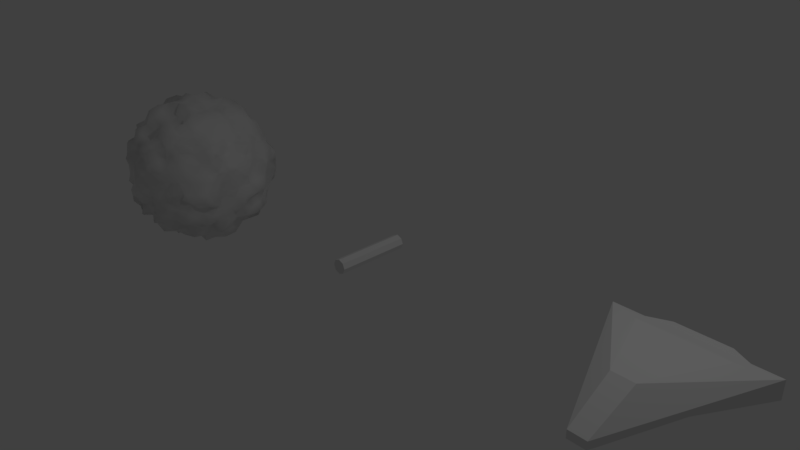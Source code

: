 # Source: astroids_set.blend  (saved by Blender 2.78.0; exported with 4.5.12 LTS)
import bpy
from mathutils import Matrix  # noqa: F401  (used for matrix-valued properties, if any)

bpy.ops.wm.read_factory_settings(use_empty=True)
scene = bpy.context.scene
scene.name = 'Scene'

# ---- collections
col_collection_1 = bpy.data.collections.new('Collection 1'); scene.collection.children.link(col_collection_1)

# ---- world
world_world = bpy.data.worlds.new('World'); scene.world = world_world
world_world.color = (0.05088, 0.05088, 0.05088)
world_world.use_sun_shadow = False
world_world.sun_shadow_jitter_overblur = 0.0
world_world.cycles.sampling_method = 'MANUAL'

# ---- cameras
cam_camera = bpy.data.cameras.new('Camera')
cam_camera.clip_end = 100.0
cam_camera.lens = 35.0
cam_camera.sensor_width = 32.0
cam_camera.sensor_height = 18.0
cam_camera.ortho_scale = 7.314
cam_camera.dof.focus_distance = 0.0
cam_camera.dof.aperture_fstop = 128.0

# ---- lights
light_lamp = bpy.data.lights.new('Lamp', 'POINT')
light_lamp.transmission_factor = 0.0
light_lamp.cutoff_distance = 30.0
light_lamp.energy = 100.0
light_lamp.shadow_buffer_clip_start = 1.001
light_lamp.shadow_soft_size = 0.1
light_lamp.shadow_maximum_resolution = 0.006
light_lamp.use_absolute_resolution = True

# ---- meshes
me_beam = bpy.data.meshes.new('Beam')
me_beam.from_pydata([(0.0, 0.1, -0.5), (0.0, 0.1, 0.5), (0.07071, 0.07071, -0.5), (0.07071, 0.07071, 0.5), (0.1, -4.371e-09, -0.5), (0.1, -4.371e-09, 0.5), (0.07071, -0.07071, -0.5), (0.07071, -0.07071, 0.5), (-8.742e-09, -0.1, -0.5), (-8.742e-09, -0.1, 0.5), (-0.07071, -0.07071, -0.5), (-0.07071, -0.07071, 0.5), (-0.1, 1.192e-09, -0.5), (-0.1, 1.192e-09, 0.5), (-0.07071, 0.07071, -0.5), (-0.07071, 0.07071, 0.5)], [], [(1, 2, 0), (3, 4, 2), (5, 6, 4), (7, 8, 6), (9, 10, 8), (11, 12, 10), (13, 9, 1), (13, 14, 12), (15, 0, 14), (6, 10, 14), (1, 3, 2), (3, 5, 4), (5, 7, 6), (7, 9, 8), (9, 11, 10), (11, 13, 12), (5, 3, 1), (1, 15, 13), (13, 11, 9), (9, 7, 5), (5, 1, 9), (13, 15, 14), (15, 1, 0), (14, 0, 6), (2, 4, 6), (6, 8, 10), (10, 12, 14), (0, 2, 6)])
me_beam.use_remesh_preserve_volume = False
me_beam.use_remesh_preserve_attributes = False
me_beam.use_mirror_vertex_groups = False
me_beam.update()
me_ship = bpy.data.meshes.new('Ship')
me_ship.from_pydata([(-0.1172, -1.0, -0.05261), (-0.1172, -1.0, 0.05261), (-1.0, 1.0, -0.05024), (-1.0, 1.0, 0.2), (0.1172, -1.0, -0.05261), (0.1172, -1.0, 0.05261), (1.0, 1.0, -0.05024), (1.0, 1.0, 0.2), (-0.7045, 1.0, 0.008855), (-0.7045, 1.0, 0.1713), (0.7045, 1.0, 0.008855), (0.7045, 1.0, 0.1713), (-0.3509, 1.212, 0.03896), (-0.3509, 1.212, 0.1412), (0.3509, 1.212, 0.03896), (0.3509, 1.212, 0.1412), (-0.1467, -0.3249, 0.3679), (0.1467, -0.3249, 0.3679), (-0.5648, 0.771, 0.2827), (0.5648, 0.771, 0.2827), (-0.07227, -0.6165, -0.05216), (-0.6165, 0.6165, -0.0507), (0.07227, -0.6165, -0.05216), (0.6165, 0.6165, -0.0507), (-0.5586, 0.0, 0.0411), (-0.5586, 0.0, 0.1263), (0.5586, 0.0, 0.0411), (0.5586, 0.0, 0.1263), (-0.3444, 0.0, 0.0411), (0.3444, 0.0, 0.0411), (-0.05856, -0.4995, -0.08004), (-0.4995, 0.4995, -0.07885), (0.05856, -0.4995, -0.08004), (0.4995, 0.4995, -0.07885), (-0.279, 3.93e-05, -0.004478), (0.279, 3.93e-05, -0.004478)], [], [(24, 25, 3, 2), (3, 7, 11, 9), (26, 27, 5, 4), (4, 5, 1, 0), (26, 4, 22, 29), (9, 11, 15, 13), (2, 3, 9, 8), (7, 6, 10, 11), (6, 2, 8, 10), (12, 13, 15, 14), (8, 9, 13, 12), (11, 10, 14, 15), (10, 8, 12, 14), (17, 7, 19), (5, 27, 7, 17), (3, 25, 1, 16), (1, 5, 17, 16), (19, 18, 16, 17), (3, 16, 18), (7, 3, 18, 19), (23, 29, 35, 33), (4, 0, 20, 22), (2, 6, 23, 21), (24, 2, 21, 28), (0, 24, 28, 20), (29, 22, 32, 35), (6, 26, 29, 23), (6, 7, 27, 26), (0, 1, 25, 24), (34, 35, 32, 30), (31, 33, 35, 34), (20, 28, 34, 30), (22, 20, 30, 32), (28, 21, 31, 34), (21, 23, 33, 31)])
me_ship.use_remesh_preserve_volume = False
me_ship.use_remesh_preserve_attributes = False
me_ship.use_mirror_vertex_groups = False
me_ship.update()
me_astroid = bpy.data.meshes.new('Astroid')
me_astroid.from_pydata([(-0.001397, -0.001792, -1.174), (0.7677, -0.5571, -0.4724), (-0.2851, -0.8767, -0.4615), (-1.053, -0.001792, -0.5247), (-0.2921, 0.9016, -0.4724), (0.8492, 0.6162, -0.5247), (0.2853, -0.8767, 0.4614), (-0.8047, -0.5848, 0.4956), (-0.78, 0.5625, 0.4803), (0.3045, 0.9419, 0.4956), (0.8944, 0.0, 0.4472), (0.0008116, 4.974e-05, 1.061), (-0.3046, -0.935, -0.6463), (-0.2401, -0.7383, -0.6785), (-0.2247, -0.6868, -0.844), (-0.1714, -0.5298, -0.9), (-0.1204, -0.3706, -0.921), (-0.09263, -0.2826, -1.137), (-0.04297, -0.1275, -1.102), (0.1016, -0.07802, -1.068), (0.2233, -0.1654, -1.074), (0.3692, -0.271, -1.082), (0.4661, -0.3368, -0.9287), (0.5807, -0.4251, -0.844), (0.6675, -0.4831, -0.7175), (0.7469, -0.5459, -0.6113), (0.7061, -0.6717, -0.5296), (0.5879, -0.7578, -0.5577), (0.418, -0.7752, -0.5362), (0.2794, -0.8573, -0.5556), (0.1333, -0.9971, -0.6097), (-0.0306, -0.9158, -0.5308), (-0.1912, -1.017, -0.5597), (0.9058, 0.4926, -0.5597), (0.954, 0.3453, -0.5894), (0.9304, 0.1677, -0.5768), (0.9023, 4.972e-05, -0.5556), (0.9203, -0.1658, -0.5666), (0.8621, -0.3128, -0.5308), (0.9058, -0.4961, -0.5597), (0.1049, 0.07607, -1.102), (0.2032, 0.1476, -0.9679), (0.3457, 0.2516, -1.006), (0.4697, 0.3411, -0.9441), (0.5423, 0.395, -0.7847), (0.7151, 0.5188, -0.7719), (0.7679, 0.5562, -0.6263), (-0.9826, -0.001792, -0.6463), (-0.7977, 4.974e-05, -0.6953), (-0.67, 0.001089, -0.7846), (-0.5564, 4.974e-05, -0.9), (-0.4122, 4.974e-05, -0.9745), (-0.2721, -0.002681, -1.041), (-0.1303, -0.002681, -1.068), (-0.4312, -0.9072, -0.5424), (-0.484, -0.7166, -0.5023), (-0.6569, -0.6868, -0.5768), (-0.71, -0.5148, -0.5425), (-0.8151, -0.3927, -0.5491), (-0.8574, -0.2454, -0.5183), (-0.8716, -0.1134, -0.477), (-0.2794, 0.8507, -0.5924), (-0.2537, 0.7847, -0.7175), (-0.2247, 0.6834, -0.844), (-0.1714, 0.5299, -0.9), (-0.1386, 0.4194, -1.048), (-0.08818, 0.2633, -1.074), (-0.03791, 0.1181, -1.025), (-0.939, 0.1192, -0.5132), (-0.9783, 0.279, -0.5894), (-0.8785, 0.4194, -0.5909), (-0.7855, 0.5668, -0.5979), (-0.6954, 0.7243, -0.6097), (-0.5703, 0.8406, -0.5894), (-0.4115, 0.8693, -0.5201), (-0.1854, 0.9815, -0.5424), (-0.034, 0.9263, -0.5404), (0.125, 0.9375, -0.5768), (0.2804, 0.867, -0.5656), (0.4599, 0.8543, -0.5909), (0.549, 0.7045, -0.5183), (0.7259, 0.6854, -0.5424), (0.9877, -0.07423, 0.3807), (1.088, -0.171, 0.2872), (0.9647, -0.229, 0.1299), (0.9511, -0.309, -8.759e-09), (1.074, -0.4505, -0.1516), (0.8882, -0.4559, -0.2592), (0.82, -0.5052, -0.3692), (0.852, 0.5247, -0.385), (0.9526, 0.4895, -0.2791), (1.074, 0.447, -0.1516), (1.02, 0.3295, -0.0004631), (0.9647, 0.229, 0.1299), (1.123, 0.1717, 0.2963), (0.9877, 0.07433, 0.3807), (0.2431, -1.008, 0.3963), (0.1647, -1.03, 0.2695), (0.08294, -1.019, 0.134), (-0.001458, -1.142, 0.001043), (-0.09114, -1.098, -0.1446), (-0.1743, -1.061, -0.2791), (-0.228, -0.9351, -0.3692), (0.7797, -0.6594, -0.3897), (0.7601, -0.7578, -0.2791), (0.6458, -0.7523, -0.1299), (0.6896, -0.9528, 0.001048), (0.5159, -0.8467, 0.1299), (0.4777, -0.9439, 0.2762), (0.3658, -0.8904, 0.3691), (-0.8834, -0.5459, 0.3963), (-0.982, -0.5073, 0.2872), (-1.017, -0.4251, 0.1436), (-1.039, -0.3368, 0.001554), (-0.9953, -0.2352, -0.1341), (-1.063, -0.1654, -0.2791), (-0.9861, -0.07423, -0.3776), (-0.418, -1.017, -0.4195), (-0.4498, -0.8906, -0.2592), (-0.5892, -0.9674, -0.1469), (-0.6064, -0.8337, -2.87e-05), (-0.6836, -0.7973, 0.1392), (-0.7274, -0.7224, 0.2677), (-0.7539, -0.6401, 0.3807), (-0.7347, 0.6244, 0.3691), (-0.7843, 0.7738, 0.2872), (-0.7606, 0.8826, 0.1537), (-0.6064, 0.8359, -2.871e-05), (-0.6079, 0.9935, -0.1516), (-0.4708, 0.9263, -0.2704), (-0.3656, 0.8926, -0.3692), (-0.9312, 0.07009, -0.3577), (-0.9566, 0.1476, -0.2511), (-1.022, 0.2428, -0.1361), (-1.085, 0.3492, 0.001043), (-0.969, 0.4046, 0.1392), (-0.9403, 0.4854, 0.2762), (-0.8563, 0.5247, 0.3841), (0.4023, 0.9815, 0.4086), (0.4666, 0.9263, 0.2695), (0.6051, 0.9935, 0.1537), (0.5878, 0.809, -8.759e-09), (0.7343, 0.8543, -0.1469), (0.7601, 0.7545, -0.2791), (0.7634, 0.6466, -0.385), (-0.2613, 1.065, -0.4195), (-0.1839, 1.121, -0.2942), (-0.09291, 1.123, -0.1469), (0.000108, 1.033, -2.87e-05), (0.08694, 1.095, 0.1436), (0.1603, 0.9869, 0.2591), (0.2282, 0.9373, 0.3691), (0.8716, -0.1134, 0.477), (0.8912, -0.2594, 0.5395), (0.9036, -0.4374, 0.6118), (0.7535, -0.5456, 0.5765), (0.6926, -0.7279, 0.6118), (0.5181, -0.773, 0.5395), (0.3772, -0.7939, 0.477), (0.1884, -1.017, 0.5618), (0.03344, -1.018, 0.5915), (-0.132, -0.9674, 0.593), (-0.3009, -0.9245, 0.6), (-0.4375, -0.8114, 0.5581), (-0.5319, -0.6817, 0.5023), (-0.6885, -0.652, 0.5123), (-0.8582, -0.4681, 0.5286), (-0.8605, -0.3128, 0.5339), (-0.8673, -0.1565, 0.5361), (-0.9706, -0.002792, 0.6), (-0.8673, 0.1586, 0.5361), (-0.8758, 0.3147, 0.5395), (-0.8318, 0.4494, 0.5123), (-0.6587, 0.6244, 0.4922), (-0.5808, 0.7466, 0.5508), (-0.4513, 0.8328, 0.5758), (-0.2629, 0.809, 0.5257), (-0.1292, 0.9375, 0.5758), (0.03222, 0.9159, 0.5339), (0.1825, 0.9815, 0.5444), (0.4134, 0.8693, 0.5232), (0.5137, 0.7595, 0.5339), (0.6527, 0.6834, 0.5758), (0.7376, 0.5348, 0.5647), (0.9036, 0.4339, 0.6118), (0.9755, 0.279, 0.5915), (0.8994, 0.1181, 0.4921), (0.03747, -0.1246, 1.067), (0.08695, -0.2749, 1.104), (0.1244, -0.3813, 0.9503), (0.1725, -0.5402, 0.914), (0.2345, -0.7279, 0.8949), (0.2476, -0.7594, 0.6984), (0.3018, -0.935, 0.6484), (0.8347, 0.0, 0.5507), (0.7775, 0.001089, 0.6784), (0.696, -0.002681, 0.8169), (0.5759, 0.00114, 0.9318), (0.4425, -0.002792, 1.05), (0.2593, 0.001089, 0.9988), (0.1313, 0.00114, 1.087), (-0.1058, -0.07802, 1.067), (-0.2275, -0.1654, 1.073), (-0.3252, -0.2352, 0.9503), (-0.4642, -0.3368, 0.9318), (-0.6, -0.4377, 0.8673), (-0.6656, -0.4831, 0.7206), (-0.6967, -0.5052, 0.5682), (-0.1114, 0.07706, 1.132), (-0.2212, 0.1626, 1.06), (-0.3153, 0.229, 0.921), (-0.4739, 0.3411, 0.943), (-0.567, 0.4077, 0.8169), (-0.6289, 0.4581, 0.6784), (-0.7281, 0.5247, 0.5915), (0.03986, 0.1202, 1.054), (0.08581, 0.2623, 1.06), (0.1402, 0.4339, 1.084), (0.1896, 0.586, 1.001), (0.2007, 0.6177, 0.7604), (0.2403, 0.7405, 0.6784), (0.284, 0.8789, 0.6103), (0.1716, 0.1257, 1.01), (0.3072, 0.1265, 0.9432), (0.2366, 0.279, 1.046), (0.4986, 0.1422, 0.9788), (0.4107, 0.2967, 1.02), (0.2804, 0.4157, 0.9486), (0.6682, 0.145, 0.9108), (0.523, 0.276, 0.846), (0.4385, 0.4269, 0.8809), (0.3572, 0.6082, 0.9398), (0.7493, 0.1341, 0.7397), (0.6382, 0.2629, 0.7236), (0.6024, 0.4381, 0.8035), (0.508, 0.5961, 0.8254), (0.3734, 0.7, 0.7721), (0.801, 0.1208, 0.5863), (0.7929, 0.2682, 0.6526), (0.7203, 0.4157, 0.6767), (0.619, 0.5551, 0.6767), (0.521, 0.7, 0.6809), (0.4114, 0.8226, 0.669), (-0.07602, 0.2279, 1.152), (-0.02945, 0.3534, 1.013), (-0.2061, 0.3308, 1.11), (0.01575, 0.5189, 0.9788), (-0.1554, 0.4701, 0.9916), (-0.315, 0.406, 0.967), (0.06254, 0.635, 0.8478), (-0.09975, 0.5833, 0.846), (-0.2901, 0.5821, 0.9351), (-0.4313, 0.4815, 0.858), (0.1137, 0.8338, 0.8199), (-0.06066, 0.7617, 0.8021), (-0.2167, 0.6683, 0.7567), (-0.4267, 0.6892, 0.8517), (-0.5364, 0.5536, 0.7483), (0.1327, 0.7991, 0.5863), (-0.01252, 0.896, 0.7009), (-0.1714, 0.8049, 0.6691), (-0.3717, 0.8327, 0.7416), (-0.4976, 0.7054, 0.6734), (-0.6301, 0.6228, 0.6427), (-0.2429, -0.001792, 1.152), (-0.3521, 0.08665, 1.033), (-0.333, -0.07959, 0.9732), (-0.467, 0.17, 0.9372), (-0.5271, -0.001792, 1.052), (-0.5203, -0.1903, 1.039), (-0.5518, 0.2405, 0.7986), (-0.6186, 0.09116, 0.8982), (-0.5845, -0.08386, 0.846), (-0.5692, -0.2471, 0.824), (-0.7371, 0.3535, 0.7946), (-0.7462, 0.1785, 0.8021), (-0.7425, 0.00114, 0.8035), (-0.7462, -0.1819, 0.8021), (-0.6835, -0.3314, 0.7397), (-0.7751, 0.3984, 0.6298), (-0.7534, 0.2346, 0.6143), (-0.7725, 0.08018, 0.6299), (-0.797, -0.08164, 0.65), (-0.7773, -0.241, 0.6339), (-0.7418, -0.3839, 0.605), (-0.07252, -0.2184, 1.085), (-0.1998, -0.3251, 1.076), (-0.02541, -0.3312, 0.9432), (-0.341, -0.437, 1.039), (-0.1554, -0.4734, 0.9916), (0.01672, -0.4832, 0.9109), (-0.4708, -0.5313, 0.9398), (-0.2992, -0.6053, 0.9649), (-0.1117, -0.6456, 0.9351), (0.06254, -0.6349, 0.8478), (-0.5534, -0.5757, 0.7721), (-0.3947, -0.6416, 0.7929), (-0.2351, -0.7189, 0.8129), (-0.05279, -0.6882, 0.7236), (0.1046, -0.7532, 0.7397), (-0.6798, -0.6701, 0.6903), (-0.5078, -0.716, 0.6809), (-0.3717, -0.8363, 0.7416), (-0.1823, -0.8441, 0.6982), (-0.00991, -0.813, 0.6339), (0.1451, -0.8881, 0.6499), (0.1769, -0.1279, 1.039), (0.2366, -0.2823, 1.046), (0.3281, -0.1387, 1.013), (0.2629, -0.3892, 0.8829), (0.4239, -0.3108, 1.052), (0.4792, -0.1374, 0.9372), (0.3362, -0.5773, 0.8853), (0.4805, -0.4715, 0.9649), (0.5426, -0.2891, 0.8809), (0.6237, -0.1374, 0.8478), (0.3843, -0.7235, 0.7946), (0.4786, -0.5678, 0.7774), (0.608, -0.4449, 0.8129), (0.7058, -0.2932, 0.8021), (0.7571, -0.1387, 0.7483), (0.3874, -0.7815, 0.6298), (0.5358, -0.7235, 0.7009), (0.5778, -0.5189, 0.6299), (0.7131, -0.4124, 0.6691), (0.85, -0.2911, 0.7009), (0.9111, -0.1404, 0.669), (0.9693, 0.2073, 0.409), (1.009, 0.3105, 0.2925), (0.9069, 0.3511, 0.4245), (0.9189, 0.3703, 0.1364), (0.9803, 0.4818, 0.3159), (0.8075, 0.4854, 0.4222), (0.9882, 0.498, -0.0005066), (0.9631, 0.5821, 0.1606), (0.8593, 0.6242, 0.3102), (0.7535, 0.6563, 0.4491), (0.9253, 0.567, -0.1439), (0.8582, 0.623, 0.001534), (0.821, 0.7082, 0.1547), (0.7872, 0.8072, 0.326), (0.5792, 0.7108, 0.3991), (0.8301, 0.6026, -0.2676), (0.7534, 0.644, -0.133), (0.8265, 0.8327, 0.001048), (0.6361, 0.7595, 0.1364), (0.5716, 0.8152, 0.2745), (0.4651, 0.7991, 0.3809), (0.09985, 0.9749, 0.4052), (0.0157, 0.9638, 0.2661), (-0.05677, 0.9815, 0.4286), (-0.07776, 1.095, 0.1508), (-0.1507, 1.02, 0.2967), (-0.2221, 0.9532, 0.4394), (-0.1658, 1.082, 0.001554), (-0.2266, 0.9639, 0.1401), (-0.3311, 1.011, 0.3102), (-0.3684, 0.8675, 0.4222), (-0.2309, 0.9638, -0.133), (-0.3343, 1.02, -0.0004637), (-0.4519, 1.071, 0.1657), (-0.4881, 0.9314, 0.3038), (-0.5534, 0.853, 0.4422), (-0.3159, 0.9749, -0.2676), (-0.4016, 0.9703, -0.1395), (-0.494, 0.9532, -0.0004635), (-0.5673, 0.8999, 0.1462), (-0.6248, 0.8256, 0.2855), (-0.7036, 0.7824, 0.435), (-0.8958, 0.3955, 0.4052), (-0.9118, 0.3128, 0.2661), (-0.9386, 0.2487, 0.4245), (-1.096, 0.2712, 0.1564), (-1.053, 0.1785, 0.3061), (-0.9089, 0.08018, 0.4092), (-1.097, 0.1762, -0.0005065), (-0.9867, 0.08232, 0.1401), (-1.13, -0.001792, 0.3303), (-0.993, -0.08654, 0.4491), (-1.019, 0.08177, -0.1373), (-1.093, 0.00114, 0.001555), (-1.018, -0.08386, 0.1445), (-1.02, -0.1773, 0.2967), (-0.8864, -0.2346, 0.3991), (-1.024, 4.931e-05, -0.2676), (-1.019, -0.07959, -0.1373), (-1.126, -0.1855, 0.001045), (-0.961, -0.2405, 0.1364), (-0.9962, -0.3409, 0.2925), (-0.846, -0.3731, 0.3809), (-0.7259, -0.812, 0.4488), (-0.6248, -0.831, 0.2855), (-0.5856, -0.9076, 0.4702), (-0.5852, -0.933, 0.1508), (-0.5109, -0.9719, 0.3159), (-0.3684, -0.8653, 0.4222), (-0.4994, -0.9712, 0.001554), (-0.4141, -0.9841, 0.1501), (-0.3501, -1.075, 0.3303), (-0.2046, -0.8892, 0.4092), (-0.4016, -0.9702, -0.1395), (-0.3188, -0.9803, -2.952e-05), (-0.2469, -1.053, 0.1547), (-0.1507, -1.025, 0.2967), (-0.05304, -0.9702, 0.4245), (-0.342, -1.051, -0.2882), (-0.2646, -1.101, -0.1505), (-0.1658, -1.08, 0.001554), (-0.07776, -1.098, 0.1508), (0.01706, -1.135, 0.3138), (0.1031, -1.005, 0.4181), (0.4937, -0.8469, 0.4052), (0.6066, -0.8617, 0.2925), (0.6344, -0.7761, 0.438), (0.6361, -0.7595, 0.1364), (0.719, -0.7425, 0.2967), (0.7376, -0.6467, 0.4394), (0.7549, -0.7658, -0.0004643), (0.7955, -0.6852, 0.15), (0.8327, -0.6092, 0.3007), (0.7824, -0.4694, 0.4092), (0.8335, -0.716, -0.1481), (0.8953, -0.6537, -0.0005087), (0.937, -0.5711, 0.1548), (0.9538, -0.4734, 0.3061), (0.855, -0.3312, 0.3991), (0.8075, -0.5855, -0.2621), (0.9615, -0.5923, -0.1505), (0.9882, -0.5013, -0.0005091), (1.017, -0.4124, 0.1508), (1.009, -0.3082, 0.2925), (1.028, -0.2254, 0.435), (0.3278, 1.007, 0.2792), (0.4449, 1.074, 0.1574), (0.2541, 1.067, 0.1471), (0.5364, 1.043, 0.001048), (0.3283, 1.008, 0.001534), (0.1624, 1.047, 0.001534), (0.6166, 0.9852, -0.1593), (0.423, 1.011, -0.1559), (0.2339, 0.9957, -0.1445), (0.07049, 1.021, -0.1408), (0.6205, 0.8256, -0.2865), (0.5243, 0.9982, -0.3239), (0.2966, 0.913, -0.2801), (0.156, 1.081, -0.3138), (-0.01934, 1.095, -0.3021), (0.6749, 0.7549, -0.415), (0.5321, 0.8256, -0.4295), (0.3915, 0.9193, -0.446), (0.2247, 0.9735, -0.446), (0.05254, 0.9457, -0.4118), (-0.1113, 1.08, -0.4467), (-0.9213, 0.6665, 0.2996), (-0.7534, 0.644, 0.133), (-0.895, 0.5485, 0.1425), (-0.7266, 0.7336, -2.871e-05), (-0.8995, 0.6503, -0.0005066), (-1.019, 0.5104, 0.001043), (-0.6733, 0.8049, -0.143), (-0.8829, 0.7583, -0.1636), (-0.8735, 0.5308, -0.1445), (-0.9189, 0.3703, -0.1364), (-0.5714, 0.8152, -0.2746), (-0.7233, 0.7371, -0.2976), (-0.8223, 0.598, -0.2953), (-0.9125, 0.4508, -0.2914), (-0.9927, 0.3014, -0.2865), (-0.4921, 0.847, -0.4021), (-0.6446, 0.7867, -0.4432), (-0.7285, 0.635, -0.4322), (-0.7824, 0.4694, -0.4092), (-0.9755, 0.3746, -0.4536), (-0.9736, 0.2073, -0.4099), (-0.8433, -0.6138, 0.2725), (-0.9108, -0.559, 0.1425), (-0.8229, -0.7031, 0.147), (-0.9454, -0.4773, 0.001534), (-0.9524, -0.6927, 0.001048), (-0.7043, -0.7099, 4.545e-09), (-0.948, -0.381, -0.1408), (-0.966, -0.5876, -0.1585), (-0.7737, -0.6661, -0.1445), (-0.6733, -0.8048, -0.143), (-1.085, -0.3344, -0.3117), (-0.9125, -0.4507, -0.2914), (-0.9143, -0.6651, -0.3282), (-0.6708, -0.6882, -0.2764), (-0.6047, -0.8617, -0.2894), (-0.9873, -0.2125, -0.415), (-0.934, -0.3611, -0.4349), (-0.9212, -0.5536, -0.48), (-0.8104, -0.7061, -0.48), (-0.6248, -0.7668, -0.4295), (-0.5313, -0.9132, -0.4329), (0.3294, -1.022, 0.2812), (0.2309, -0.9638, 0.133), (0.3919, -0.9436, 0.1372), (0.1525, -0.9883, -4.545e-09), (0.319, -0.9803, -2.87e-05), (0.4722, -0.9164, -2.87e-05), (0.07118, -1.065, -0.1471), (0.2339, -0.9935, -0.1445), (0.4069, -0.9675, -0.1469), (0.581, -0.933, -0.1518), (-0.01952, -1.071, -0.2956), (0.1382, -0.9511, -0.2764), (0.3473, -1.075, -0.3282), (0.49, -0.9291, -0.3007), (0.6147, -0.8165, -0.2804), (-0.09632, -0.9481, -0.3931), (0.05082, -0.9155, -0.3991), (0.2249, -0.988, -0.4544), (0.3793, -0.8898, -0.4322), (0.5275, -0.8165, -0.4214), (0.6815, -0.7662, -0.423), (1.038, -0.002681, 0.2725), (0.988, -0.07819, 0.133), (1.16, 0.09013, 0.1574), (1.123, -0.1855, 0.001043), (1.073, -0.002681, -0.0004631), (1.08, 0.1765, 0.001554), (0.961, -0.2405, -0.1364), (1.059, -0.09117, -0.151), (1.123, 0.09099, -0.1585), (1.128, 0.281, -0.1593), (0.9671, -0.3314, -0.2804), (1.016, -0.1773, -0.2976), (1.127, -0.001792, -0.3282), (1.005, 0.1722, -0.2914), (0.9118, 0.3128, -0.2661), (0.9363, -0.4156, -0.423), (0.9703, -0.2554, -0.4349), (0.9749, -0.08887, -0.4404), (0.9089, 0.08018, -0.4092), (0.9811, 0.2585, -0.4432), (0.9363, 0.4122, -0.423), (0.656, 0.6449, -0.6669), (0.5129, 0.5351, -0.7188), (0.5036, 0.7127, -0.6819), (0.3993, 0.4504, -0.7986), (0.4239, 0.6892, -0.8496), (0.3364, 0.7604, -0.6776), (0.3184, 0.409, -0.9798), (0.2872, 0.5821, -0.933), (0.2237, 0.6924, -0.7888), (0.1725, 0.8137, -0.6776), (0.1851, 0.3014, -1.014), (0.1382, 0.4253, -0.8944), (0.1019, 0.6039, -0.8818), (0.06066, 0.8072, -0.8496), (0.009602, 0.896, -0.6988), (0.07086, 0.2198, -1.114), (0.02517, 0.3534, -1.014), (-0.01625, 0.4975, -0.9341), (-0.06092, 0.635, -0.8448), (-0.113, 0.807, -0.7925), (-0.1327, 0.7991, -0.5863), (-0.404, 0.8019, -0.6509), (-0.3386, 0.6326, -0.6966), (-0.5252, 0.7, -0.6819), (-0.3404, 0.5739, -0.8863), (-0.4829, 0.5625, -0.7783), (-0.5778, 0.5189, -0.6299), (-0.2778, 0.4125, -0.9341), (-0.4833, 0.468, -0.9628), (-0.5934, 0.4269, -0.7888), (-0.7115, 0.4125, -0.6661), (-0.2467, 0.2855, -1.074), (-0.3732, 0.2723, -0.9229), (-0.5971, 0.3114, -0.9628), (-0.697, 0.2886, -0.7897), (-0.8799, 0.2957, -0.7211), (-0.1662, 0.1207, -0.9787), (-0.3428, 0.1387, -1.047), (-0.4874, 0.1368, -0.9495), (-0.6221, 0.1375, -0.8448), (-0.8061, 0.1413, -0.7925), (-0.8906, 0.1323, -0.6509), (-0.875, -0.1309, -0.6396), (-0.7286, -0.1295, -0.7188), (-0.7912, -0.2681, -0.6495), (-0.6541, -0.1456, -0.8863), (-0.7285, -0.3023, -0.8233), (-0.734, -0.4245, -0.6873), (-0.532, -0.1543, -1.037), (-0.5362, -0.2823, -0.8674), (-0.6479, -0.4715, -0.861), (-0.6116, -0.5499, -0.6661), (-0.3323, -0.1387, -1.014), (-0.4267, -0.3108, -1.05), (-0.41, -0.3996, -0.8199), (-0.4731, -0.5571, -0.7653), (-0.5091, -0.6827, -0.6609), (-0.1753, -0.1279, -1.036), (-0.2544, -0.2992, -1.108), (-0.2711, -0.4005, -0.911), (-0.3404, -0.5773, -0.8863), (-0.3492, -0.6517, -0.7188), (-0.3624, -0.7245, -0.5863), (0.719, 0.3731, -0.5863), (0.8248, 0.2577, -0.6703), (0.7142, 0.3452, -0.7731), (0.7972, 0.08382, -0.65), (0.6708, 0.1625, -0.7236), (0.5856, 0.255, -0.8448), (0.8457, -0.08654, -0.6873), (0.7213, 4.923e-05, -0.7757), (0.6069, 0.08581, -0.8818), (0.5175, 0.1867, -1.037), (0.8842, -0.2775, -0.7211), (0.7628, -0.1879, -0.8233), (0.6205, -0.08888, -0.8951), (0.5243, -0.001792, -1.05), (0.3781, 0.09012, -1.108), (0.7628, -0.3954, -0.6199), (0.6664, -0.3216, -0.7188), (0.5695, -0.2471, -0.824), (0.5014, -0.1855, -1.005), (0.356, -0.08841, -1.047), (0.2121, 0.001088, -1.01), (-0.1398, -0.8469, -0.6199), (-0.113, -0.8125, -0.7925), (0.01156, -0.8616, -0.6703), (-0.06, -0.6171, -0.824), (0.06066, -0.8108, -0.8496), (0.1725, -0.8191, -0.6776), (-0.0198, -0.5375, -1.005), (0.1068, -0.6159, -0.8951), (0.2307, -0.7059, -0.8004), (0.3574, -0.8115, -0.7166), (0.02633, -0.3407, -0.9733), (0.1382, -0.4253, -0.8944), (0.2789, -0.5711, -0.91), (0.3734, -0.6054, -0.7467), (0.4559, -0.644, -0.6143), (0.06809, -0.207, -1.036), (0.1741, -0.2829, -0.9432), (0.2982, -0.381, -0.911), (0.4534, -0.516, -0.9087), (0.5829, -0.6101, -0.8178), (0.6124, -0.6025, -0.6199)], [], [(0, 19, 18), (1, 25, 39), (0, 18, 53), (0, 53, 67), (0, 67, 40), (1, 39, 88), (2, 32, 102), (3, 60, 116), (4, 74, 130), (5, 81, 144), (1, 88, 103), (2, 102, 117), (3, 116, 131), (4, 130, 145), (5, 144, 89), (6, 158, 193), (7, 165, 207), (8, 172, 214), (9, 179, 221), (10, 186, 194), (200, 215, 11), (199, 222, 200), (198, 223, 199), (197, 225, 198), (196, 228, 197), (195, 232, 196), (194, 237, 195), (200, 222, 215), (222, 216, 215), (199, 223, 222), (223, 224, 222), (222, 224, 216), (224, 217, 216), (198, 225, 223), (225, 226, 223), (223, 226, 224), (226, 227, 224), (224, 227, 217), (227, 218, 217), (197, 228, 225), (228, 229, 225), (225, 229, 226), (229, 230, 226), (226, 230, 227), (230, 231, 227), (227, 231, 218), (231, 219, 218), (196, 232, 228), (232, 233, 228), (228, 233, 229), (233, 234, 229), (229, 234, 230), (234, 235, 230), (230, 235, 231), (235, 236, 231), (231, 236, 219), (236, 220, 219), (195, 237, 232), (237, 238, 232), (232, 238, 233), (238, 239, 233), (233, 239, 234), (239, 240, 234), (234, 240, 235), (240, 241, 235), (235, 241, 236), (241, 242, 236), (236, 242, 220), (242, 221, 220), (194, 186, 237), (186, 185, 237), (237, 185, 238), (185, 184, 238), (238, 184, 239), (184, 183, 239), (239, 183, 240), (183, 182, 240), (240, 182, 241), (182, 181, 241), (241, 181, 242), (181, 180, 242), (242, 180, 221), (180, 9, 221), (215, 208, 11), (216, 243, 215), (217, 244, 216), (218, 246, 217), (219, 249, 218), (220, 253, 219), (221, 258, 220), (215, 243, 208), (243, 209, 208), (216, 244, 243), (244, 245, 243), (243, 245, 209), (245, 210, 209), (217, 246, 244), (246, 247, 244), (244, 247, 245), (247, 248, 245), (245, 248, 210), (248, 211, 210), (218, 249, 246), (249, 250, 246), (246, 250, 247), (250, 251, 247), (247, 251, 248), (251, 252, 248), (248, 252, 211), (252, 212, 211), (219, 253, 249), (253, 254, 249), (249, 254, 250), (254, 255, 250), (250, 255, 251), (255, 256, 251), (251, 256, 252), (256, 257, 252), (252, 257, 212), (257, 213, 212), (220, 258, 253), (258, 259, 253), (253, 259, 254), (259, 260, 254), (254, 260, 255), (260, 261, 255), (255, 261, 256), (261, 262, 256), (256, 262, 257), (262, 263, 257), (257, 263, 213), (263, 214, 213), (221, 179, 258), (179, 178, 258), (258, 178, 259), (178, 177, 259), (259, 177, 260), (177, 176, 260), (260, 176, 261), (176, 175, 261), (261, 175, 262), (175, 174, 262), (262, 174, 263), (174, 173, 263), (263, 173, 214), (173, 8, 214), (208, 201, 11), (209, 264, 208), (210, 265, 209), (211, 267, 210), (212, 270, 211), (213, 274, 212), (214, 279, 213), (208, 264, 201), (264, 202, 201), (209, 265, 264), (265, 266, 264), (264, 266, 202), (266, 203, 202), (210, 267, 265), (267, 268, 265), (265, 268, 266), (268, 269, 266), (266, 269, 203), (269, 204, 203), (211, 270, 267), (270, 271, 267), (267, 271, 268), (271, 272, 268), (268, 272, 269), (272, 273, 269), (269, 273, 204), (273, 205, 204), (212, 274, 270), (274, 275, 270), (270, 275, 271), (275, 276, 271), (271, 276, 272), (276, 277, 272), (272, 277, 273), (277, 278, 273), (273, 278, 205), (278, 206, 205), (213, 279, 274), (279, 280, 274), (274, 280, 275), (280, 281, 275), (275, 281, 276), (281, 282, 276), (276, 282, 277), (282, 283, 277), (277, 283, 278), (283, 284, 278), (278, 284, 206), (284, 207, 206), (214, 172, 279), (172, 171, 279), (279, 171, 280), (171, 170, 280), (280, 170, 281), (170, 169, 281), (281, 169, 282), (169, 168, 282), (282, 168, 283), (168, 167, 283), (283, 167, 284), (167, 166, 284), (284, 166, 207), (166, 7, 207), (201, 187, 11), (202, 285, 201), (203, 286, 202), (204, 288, 203), (205, 291, 204), (206, 295, 205), (207, 300, 206), (201, 285, 187), (285, 188, 187), (202, 286, 285), (286, 287, 285), (285, 287, 188), (287, 189, 188), (203, 288, 286), (288, 289, 286), (286, 289, 287), (289, 290, 287), (287, 290, 189), (290, 190, 189), (204, 291, 288), (291, 292, 288), (288, 292, 289), (292, 293, 289), (289, 293, 290), (293, 294, 290), (290, 294, 190), (294, 191, 190), (205, 295, 291), (295, 296, 291), (291, 296, 292), (296, 297, 292), (292, 297, 293), (297, 298, 293), (293, 298, 294), (298, 299, 294), (294, 299, 191), (299, 192, 191), (206, 300, 295), (300, 301, 295), (295, 301, 296), (301, 302, 296), (296, 302, 297), (302, 303, 297), (297, 303, 298), (303, 304, 298), (298, 304, 299), (304, 305, 299), (299, 305, 192), (305, 193, 192), (207, 165, 300), (165, 164, 300), (300, 164, 301), (164, 163, 301), (301, 163, 302), (163, 162, 302), (302, 162, 303), (162, 161, 303), (303, 161, 304), (161, 160, 304), (304, 160, 305), (160, 159, 305), (305, 159, 193), (159, 6, 193), (187, 200, 11), (188, 306, 187), (189, 307, 188), (190, 309, 189), (191, 312, 190), (192, 316, 191), (193, 321, 192), (187, 306, 200), (306, 199, 200), (188, 307, 306), (307, 308, 306), (306, 308, 199), (308, 198, 199), (189, 309, 307), (309, 310, 307), (307, 310, 308), (310, 311, 308), (308, 311, 198), (311, 197, 198), (190, 312, 309), (312, 313, 309), (309, 313, 310), (313, 314, 310), (310, 314, 311), (314, 315, 311), (311, 315, 197), (315, 196, 197), (191, 316, 312), (316, 317, 312), (312, 317, 313), (317, 318, 313), (313, 318, 314), (318, 319, 314), (314, 319, 315), (319, 320, 315), (315, 320, 196), (320, 195, 196), (192, 321, 316), (321, 322, 316), (316, 322, 317), (322, 323, 317), (317, 323, 318), (323, 324, 318), (318, 324, 319), (324, 325, 319), (319, 325, 320), (325, 326, 320), (320, 326, 195), (326, 194, 195), (193, 158, 321), (158, 157, 321), (321, 157, 322), (157, 156, 322), (322, 156, 323), (156, 155, 323), (323, 155, 324), (155, 154, 324), (324, 154, 325), (154, 153, 325), (325, 153, 326), (153, 152, 326), (326, 152, 194), (152, 10, 194), (95, 186, 10), (94, 327, 95), (93, 328, 94), (92, 330, 93), (91, 333, 92), (90, 337, 91), (89, 342, 90), (95, 327, 186), (327, 185, 186), (94, 328, 327), (328, 329, 327), (327, 329, 185), (329, 184, 185), (93, 330, 328), (330, 331, 328), (328, 331, 329), (331, 332, 329), (329, 332, 184), (332, 183, 184), (92, 333, 330), (333, 334, 330), (330, 334, 331), (334, 335, 331), (331, 335, 332), (335, 336, 332), (332, 336, 183), (336, 182, 183), (91, 337, 333), (337, 338, 333), (333, 338, 334), (338, 339, 334), (334, 339, 335), (339, 340, 335), (335, 340, 336), (340, 341, 336), (336, 341, 182), (341, 181, 182), (90, 342, 337), (342, 343, 337), (337, 343, 338), (343, 344, 338), (338, 344, 339), (344, 345, 339), (339, 345, 340), (345, 346, 340), (340, 346, 341), (346, 347, 341), (341, 347, 181), (347, 180, 181), (89, 144, 342), (144, 143, 342), (342, 143, 343), (143, 142, 343), (343, 142, 344), (142, 141, 344), (344, 141, 345), (141, 140, 345), (345, 140, 346), (140, 139, 346), (346, 139, 347), (139, 138, 347), (347, 138, 180), (138, 9, 180), (151, 179, 9), (150, 348, 151), (149, 349, 150), (148, 351, 149), (147, 354, 148), (146, 358, 147), (145, 363, 146), (151, 348, 179), (348, 178, 179), (150, 349, 348), (349, 350, 348), (348, 350, 178), (350, 177, 178), (149, 351, 349), (351, 352, 349), (349, 352, 350), (352, 353, 350), (350, 353, 177), (353, 176, 177), (148, 354, 351), (354, 355, 351), (351, 355, 352), (355, 356, 352), (352, 356, 353), (356, 357, 353), (353, 357, 176), (357, 175, 176), (147, 358, 354), (358, 359, 354), (354, 359, 355), (359, 360, 355), (355, 360, 356), (360, 361, 356), (356, 361, 357), (361, 362, 357), (357, 362, 175), (362, 174, 175), (146, 363, 358), (363, 364, 358), (358, 364, 359), (364, 365, 359), (359, 365, 360), (365, 366, 360), (360, 366, 361), (366, 367, 361), (361, 367, 362), (367, 368, 362), (362, 368, 174), (368, 173, 174), (145, 130, 363), (130, 129, 363), (363, 129, 364), (129, 128, 364), (364, 128, 365), (128, 127, 365), (365, 127, 366), (127, 126, 366), (366, 126, 367), (126, 125, 367), (367, 125, 368), (125, 124, 368), (368, 124, 173), (124, 8, 173), (137, 172, 8), (136, 369, 137), (135, 370, 136), (134, 372, 135), (133, 375, 134), (132, 379, 133), (131, 384, 132), (137, 369, 172), (369, 171, 172), (136, 370, 369), (370, 371, 369), (369, 371, 171), (371, 170, 171), (135, 372, 370), (372, 373, 370), (370, 373, 371), (373, 374, 371), (371, 374, 170), (374, 169, 170), (134, 375, 372), (375, 376, 372), (372, 376, 373), (376, 377, 373), (373, 377, 374), (377, 378, 374), (374, 378, 169), (378, 168, 169), (133, 379, 375), (379, 380, 375), (375, 380, 376), (380, 381, 376), (376, 381, 377), (381, 382, 377), (377, 382, 378), (382, 383, 378), (378, 383, 168), (383, 167, 168), (132, 384, 379), (384, 385, 379), (379, 385, 380), (385, 386, 380), (380, 386, 381), (386, 387, 381), (381, 387, 382), (387, 388, 382), (382, 388, 383), (388, 389, 383), (383, 389, 167), (389, 166, 167), (131, 116, 384), (116, 115, 384), (384, 115, 385), (115, 114, 385), (385, 114, 386), (114, 113, 386), (386, 113, 387), (113, 112, 387), (387, 112, 388), (112, 111, 388), (388, 111, 389), (111, 110, 389), (389, 110, 166), (110, 7, 166), (123, 165, 7), (122, 390, 123), (121, 391, 122), (120, 393, 121), (119, 396, 120), (118, 400, 119), (117, 405, 118), (123, 390, 165), (390, 164, 165), (122, 391, 390), (391, 392, 390), (390, 392, 164), (392, 163, 164), (121, 393, 391), (393, 394, 391), (391, 394, 392), (394, 395, 392), (392, 395, 163), (395, 162, 163), (120, 396, 393), (396, 397, 393), (393, 397, 394), (397, 398, 394), (394, 398, 395), (398, 399, 395), (395, 399, 162), (399, 161, 162), (119, 400, 396), (400, 401, 396), (396, 401, 397), (401, 402, 397), (397, 402, 398), (402, 403, 398), (398, 403, 399), (403, 404, 399), (399, 404, 161), (404, 160, 161), (118, 405, 400), (405, 406, 400), (400, 406, 401), (406, 407, 401), (401, 407, 402), (407, 408, 402), (402, 408, 403), (408, 409, 403), (403, 409, 404), (409, 410, 404), (404, 410, 160), (410, 159, 160), (117, 102, 405), (102, 101, 405), (405, 101, 406), (101, 100, 406), (406, 100, 407), (100, 99, 407), (407, 99, 408), (99, 98, 408), (408, 98, 409), (98, 97, 409), (409, 97, 410), (97, 96, 410), (410, 96, 159), (96, 6, 159), (109, 158, 6), (108, 411, 109), (107, 412, 108), (106, 414, 107), (105, 417, 106), (104, 421, 105), (103, 426, 104), (109, 411, 158), (411, 157, 158), (108, 412, 411), (412, 413, 411), (411, 413, 157), (413, 156, 157), (107, 414, 412), (414, 415, 412), (412, 415, 413), (415, 416, 413), (413, 416, 156), (416, 155, 156), (106, 417, 414), (417, 418, 414), (414, 418, 415), (418, 419, 415), (415, 419, 416), (419, 420, 416), (416, 420, 155), (420, 154, 155), (105, 421, 417), (421, 422, 417), (417, 422, 418), (422, 423, 418), (418, 423, 419), (423, 424, 419), (419, 424, 420), (424, 425, 420), (420, 425, 154), (425, 153, 154), (104, 426, 421), (426, 427, 421), (421, 427, 422), (427, 428, 422), (422, 428, 423), (428, 429, 423), (423, 429, 424), (429, 430, 424), (424, 430, 425), (430, 431, 425), (425, 431, 153), (431, 152, 153), (103, 88, 426), (88, 87, 426), (426, 87, 427), (87, 86, 427), (427, 86, 428), (86, 85, 428), (428, 85, 429), (85, 84, 429), (429, 84, 430), (84, 83, 430), (430, 83, 431), (83, 82, 431), (431, 82, 152), (82, 10, 152), (138, 151, 9), (139, 432, 138), (140, 433, 139), (141, 435, 140), (142, 438, 141), (143, 442, 142), (144, 447, 143), (138, 432, 151), (432, 150, 151), (139, 433, 432), (433, 434, 432), (432, 434, 150), (434, 149, 150), (140, 435, 433), (435, 436, 433), (433, 436, 434), (436, 437, 434), (434, 437, 149), (437, 148, 149), (141, 438, 435), (438, 439, 435), (435, 439, 436), (439, 440, 436), (436, 440, 437), (440, 441, 437), (437, 441, 148), (441, 147, 148), (142, 442, 438), (442, 443, 438), (438, 443, 439), (443, 444, 439), (439, 444, 440), (444, 445, 440), (440, 445, 441), (445, 446, 441), (441, 446, 147), (446, 146, 147), (143, 447, 442), (447, 448, 442), (442, 448, 443), (448, 449, 443), (443, 449, 444), (449, 450, 444), (444, 450, 445), (450, 451, 445), (445, 451, 446), (451, 452, 446), (446, 452, 146), (452, 145, 146), (144, 81, 447), (81, 80, 447), (447, 80, 448), (80, 79, 448), (448, 79, 449), (79, 78, 449), (449, 78, 450), (78, 77, 450), (450, 77, 451), (77, 76, 451), (451, 76, 452), (76, 75, 452), (452, 75, 145), (75, 4, 145), (124, 137, 8), (125, 453, 124), (126, 454, 125), (127, 456, 126), (128, 459, 127), (129, 463, 128), (130, 468, 129), (124, 453, 137), (453, 136, 137), (125, 454, 453), (454, 455, 453), (453, 455, 136), (455, 135, 136), (126, 456, 454), (456, 457, 454), (454, 457, 455), (457, 458, 455), (455, 458, 135), (458, 134, 135), (127, 459, 456), (459, 460, 456), (456, 460, 457), (460, 461, 457), (457, 461, 458), (461, 462, 458), (458, 462, 134), (462, 133, 134), (128, 463, 459), (463, 464, 459), (459, 464, 460), (464, 465, 460), (460, 465, 461), (465, 466, 461), (461, 466, 462), (466, 467, 462), (462, 467, 133), (467, 132, 133), (129, 468, 463), (468, 469, 463), (463, 469, 464), (469, 470, 464), (464, 470, 465), (470, 471, 465), (465, 471, 466), (471, 472, 466), (466, 472, 467), (472, 473, 467), (467, 473, 132), (473, 131, 132), (130, 74, 468), (74, 73, 468), (468, 73, 469), (73, 72, 469), (469, 72, 470), (72, 71, 470), (470, 71, 471), (71, 70, 471), (471, 70, 472), (70, 69, 472), (472, 69, 473), (69, 68, 473), (473, 68, 131), (68, 3, 131), (110, 123, 7), (111, 474, 110), (112, 475, 111), (113, 477, 112), (114, 480, 113), (115, 484, 114), (116, 489, 115), (110, 474, 123), (474, 122, 123), (111, 475, 474), (475, 476, 474), (474, 476, 122), (476, 121, 122), (112, 477, 475), (477, 478, 475), (475, 478, 476), (478, 479, 476), (476, 479, 121), (479, 120, 121), (113, 480, 477), (480, 481, 477), (477, 481, 478), (481, 482, 478), (478, 482, 479), (482, 483, 479), (479, 483, 120), (483, 119, 120), (114, 484, 480), (484, 485, 480), (480, 485, 481), (485, 486, 481), (481, 486, 482), (486, 487, 482), (482, 487, 483), (487, 488, 483), (483, 488, 119), (488, 118, 119), (115, 489, 484), (489, 490, 484), (484, 490, 485), (490, 491, 485), (485, 491, 486), (491, 492, 486), (486, 492, 487), (492, 493, 487), (487, 493, 488), (493, 494, 488), (488, 494, 118), (494, 117, 118), (116, 60, 489), (60, 59, 489), (489, 59, 490), (59, 58, 490), (490, 58, 491), (58, 57, 491), (491, 57, 492), (57, 56, 492), (492, 56, 493), (56, 55, 493), (493, 55, 494), (55, 54, 494), (494, 54, 117), (54, 2, 117), (96, 109, 6), (97, 495, 96), (98, 496, 97), (99, 498, 98), (100, 501, 99), (101, 505, 100), (102, 510, 101), (96, 495, 109), (495, 108, 109), (97, 496, 495), (496, 497, 495), (495, 497, 108), (497, 107, 108), (98, 498, 496), (498, 499, 496), (496, 499, 497), (499, 500, 497), (497, 500, 107), (500, 106, 107), (99, 501, 498), (501, 502, 498), (498, 502, 499), (502, 503, 499), (499, 503, 500), (503, 504, 500), (500, 504, 106), (504, 105, 106), (100, 505, 501), (505, 506, 501), (501, 506, 502), (506, 507, 502), (502, 507, 503), (507, 508, 503), (503, 508, 504), (508, 509, 504), (504, 509, 105), (509, 104, 105), (101, 510, 505), (510, 511, 505), (505, 511, 506), (511, 512, 506), (506, 512, 507), (512, 513, 507), (507, 513, 508), (513, 514, 508), (508, 514, 509), (514, 515, 509), (509, 515, 104), (515, 103, 104), (102, 32, 510), (32, 31, 510), (510, 31, 511), (31, 30, 511), (511, 30, 512), (30, 29, 512), (512, 29, 513), (29, 28, 513), (513, 28, 514), (28, 27, 514), (514, 27, 515), (27, 26, 515), (515, 26, 103), (26, 1, 103), (82, 95, 10), (83, 516, 82), (84, 517, 83), (85, 519, 84), (86, 522, 85), (87, 526, 86), (88, 531, 87), (82, 516, 95), (516, 94, 95), (83, 517, 516), (517, 518, 516), (516, 518, 94), (518, 93, 94), (84, 519, 517), (519, 520, 517), (517, 520, 518), (520, 521, 518), (518, 521, 93), (521, 92, 93), (85, 522, 519), (522, 523, 519), (519, 523, 520), (523, 524, 520), (520, 524, 521), (524, 525, 521), (521, 525, 92), (525, 91, 92), (86, 526, 522), (526, 527, 522), (522, 527, 523), (527, 528, 523), (523, 528, 524), (528, 529, 524), (524, 529, 525), (529, 530, 525), (525, 530, 91), (530, 90, 91), (87, 531, 526), (531, 532, 526), (526, 532, 527), (532, 533, 527), (527, 533, 528), (533, 534, 528), (528, 534, 529), (534, 535, 529), (529, 535, 530), (535, 536, 530), (530, 536, 90), (536, 89, 90), (88, 39, 531), (39, 38, 531), (531, 38, 532), (38, 37, 532), (532, 37, 533), (37, 36, 533), (533, 36, 534), (36, 35, 534), (534, 35, 535), (35, 34, 535), (535, 34, 536), (34, 33, 536), (536, 33, 89), (33, 5, 89), (46, 81, 5), (45, 537, 46), (44, 538, 45), (43, 540, 44), (42, 543, 43), (41, 547, 42), (40, 552, 41), (46, 537, 81), (537, 80, 81), (45, 538, 537), (538, 539, 537), (537, 539, 80), (539, 79, 80), (44, 540, 538), (540, 541, 538), (538, 541, 539), (541, 542, 539), (539, 542, 79), (542, 78, 79), (43, 543, 540), (543, 544, 540), (540, 544, 541), (544, 545, 541), (541, 545, 542), (545, 546, 542), (542, 546, 78), (546, 77, 78), (42, 547, 543), (547, 548, 543), (543, 548, 544), (548, 549, 544), (544, 549, 545), (549, 550, 545), (545, 550, 546), (550, 551, 546), (546, 551, 77), (551, 76, 77), (41, 552, 547), (552, 553, 547), (547, 553, 548), (553, 554, 548), (548, 554, 549), (554, 555, 549), (549, 555, 550), (555, 556, 550), (550, 556, 551), (556, 557, 551), (551, 557, 76), (557, 75, 76), (40, 67, 552), (67, 66, 552), (552, 66, 553), (66, 65, 553), (553, 65, 554), (65, 64, 554), (554, 64, 555), (64, 63, 555), (555, 63, 556), (63, 62, 556), (556, 62, 557), (62, 61, 557), (557, 61, 75), (61, 4, 75), (61, 74, 4), (62, 558, 61), (63, 559, 62), (64, 561, 63), (65, 564, 64), (66, 568, 65), (67, 573, 66), (61, 558, 74), (558, 73, 74), (62, 559, 558), (559, 560, 558), (558, 560, 73), (560, 72, 73), (63, 561, 559), (561, 562, 559), (559, 562, 560), (562, 563, 560), (560, 563, 72), (563, 71, 72), (64, 564, 561), (564, 565, 561), (561, 565, 562), (565, 566, 562), (562, 566, 563), (566, 567, 563), (563, 567, 71), (567, 70, 71), (65, 568, 564), (568, 569, 564), (564, 569, 565), (569, 570, 565), (565, 570, 566), (570, 571, 566), (566, 571, 567), (571, 572, 567), (567, 572, 70), (572, 69, 70), (66, 573, 568), (573, 574, 568), (568, 574, 569), (574, 575, 569), (569, 575, 570), (575, 576, 570), (570, 576, 571), (576, 577, 571), (571, 577, 572), (577, 578, 572), (572, 578, 69), (578, 68, 69), (67, 53, 573), (53, 52, 573), (573, 52, 574), (52, 51, 574), (574, 51, 575), (51, 50, 575), (575, 50, 576), (50, 49, 576), (576, 49, 577), (49, 48, 577), (577, 48, 578), (48, 47, 578), (578, 47, 68), (47, 3, 68), (47, 60, 3), (48, 579, 47), (49, 580, 48), (50, 582, 49), (51, 585, 50), (52, 589, 51), (53, 594, 52), (47, 579, 60), (579, 59, 60), (48, 580, 579), (580, 581, 579), (579, 581, 59), (581, 58, 59), (49, 582, 580), (582, 583, 580), (580, 583, 581), (583, 584, 581), (581, 584, 58), (584, 57, 58), (50, 585, 582), (585, 586, 582), (582, 586, 583), (586, 587, 583), (583, 587, 584), (587, 588, 584), (584, 588, 57), (588, 56, 57), (51, 589, 585), (589, 590, 585), (585, 590, 586), (590, 591, 586), (586, 591, 587), (591, 592, 587), (587, 592, 588), (592, 593, 588), (588, 593, 56), (593, 55, 56), (52, 594, 589), (594, 595, 589), (589, 595, 590), (595, 596, 590), (590, 596, 591), (596, 597, 591), (591, 597, 592), (597, 598, 592), (592, 598, 593), (598, 599, 593), (593, 599, 55), (599, 54, 55), (53, 18, 594), (18, 17, 594), (594, 17, 595), (17, 16, 595), (595, 16, 596), (16, 15, 596), (596, 15, 597), (15, 14, 597), (597, 14, 598), (14, 13, 598), (598, 13, 599), (13, 12, 599), (599, 12, 54), (12, 2, 54), (33, 46, 5), (34, 600, 33), (35, 601, 34), (36, 603, 35), (37, 606, 36), (38, 610, 37), (39, 615, 38), (33, 600, 46), (600, 45, 46), (34, 601, 600), (601, 602, 600), (600, 602, 45), (602, 44, 45), (35, 603, 601), (603, 604, 601), (601, 604, 602), (604, 605, 602), (602, 605, 44), (605, 43, 44), (36, 606, 603), (606, 607, 603), (603, 607, 604), (607, 608, 604), (604, 608, 605), (608, 609, 605), (605, 609, 43), (609, 42, 43), (37, 610, 606), (610, 611, 606), (606, 611, 607), (611, 612, 607), (607, 612, 608), (612, 613, 608), (608, 613, 609), (613, 614, 609), (609, 614, 42), (614, 41, 42), (38, 615, 610), (615, 616, 610), (610, 616, 611), (616, 617, 611), (611, 617, 612), (617, 618, 612), (612, 618, 613), (618, 619, 613), (613, 619, 614), (619, 620, 614), (614, 620, 41), (620, 40, 41), (39, 25, 615), (25, 24, 615), (615, 24, 616), (24, 23, 616), (616, 23, 617), (23, 22, 617), (617, 22, 618), (22, 21, 618), (618, 21, 619), (21, 20, 619), (619, 20, 620), (20, 19, 620), (620, 19, 40), (19, 0, 40), (12, 32, 2), (13, 621, 12), (14, 622, 13), (15, 624, 14), (16, 627, 15), (17, 631, 16), (18, 636, 17), (12, 621, 32), (621, 31, 32), (13, 622, 621), (622, 623, 621), (621, 623, 31), (623, 30, 31), (14, 624, 622), (624, 625, 622), (622, 625, 623), (625, 626, 623), (623, 626, 30), (626, 29, 30), (15, 627, 624), (627, 628, 624), (624, 628, 625), (628, 629, 625), (625, 629, 626), (629, 630, 626), (626, 630, 29), (630, 28, 29), (16, 631, 627), (631, 632, 627), (627, 632, 628), (632, 633, 628), (628, 633, 629), (633, 634, 629), (629, 634, 630), (634, 635, 630), (630, 635, 28), (635, 27, 28), (17, 636, 631), (636, 637, 631), (631, 637, 632), (637, 638, 632), (632, 638, 633), (638, 639, 633), (633, 639, 634), (639, 640, 634), (634, 640, 635), (640, 641, 635), (635, 641, 27), (641, 26, 27), (18, 19, 636), (19, 20, 636), (636, 20, 637), (20, 21, 637), (637, 21, 638), (21, 22, 638), (638, 22, 639), (22, 23, 639), (639, 23, 640), (23, 24, 640), (640, 24, 641), (24, 25, 641), (641, 25, 26), (25, 1, 26)])
me_astroid.polygons.foreach_set('use_smooth', [True] * 1280)
me_astroid.use_remesh_preserve_volume = False
me_astroid.use_remesh_preserve_attributes = False
me_astroid.use_mirror_vertex_groups = False
me_astroid.update()

# ---- objects
ob_beam = bpy.data.objects.new('Beam', me_beam)
ob_ship = bpy.data.objects.new('Ship', me_ship)
ob_astroid = bpy.data.objects.new('Astroid', me_astroid)
ob_lamp = bpy.data.objects.new('Lamp', light_lamp)
ob_camera = bpy.data.objects.new('Camera', cam_camera)

# ---- transforms, parenting, visibility, modifiers, constraints
ob_beam.location = (0.0, 0.0, 0.0)
ob_beam.rotation_euler = (1.571, 0.0, 0.0)
ob_beam.lineart.crease_threshold = 0.0
ob_ship.location = (4.0, 0.0, 0.0)
ob_ship.lineart.crease_threshold = 0.0
ob_astroid.location = (-4.0, 0.0, 0.0)
ob_astroid.lineart.crease_threshold = 0.0
ob_lamp.location = (4.076, 1.005, 5.904)
ob_lamp.rotation_euler = (0.6503, 0.05522, 1.866)
ob_lamp.lock_rotations_4d = False
ob_lamp.empty_display_type = 'ARROWS'
ob_lamp.color = (0.0, 0.0, 0.0, 0.0)
ob_lamp.lineart.crease_threshold = 0.0
ob_camera.location = (7.481, -6.508, 5.344)
ob_camera.rotation_euler = (1.109, 0.0, 0.8149)
ob_camera.lock_rotations_4d = False
ob_camera.empty_display_type = 'ARROWS'
ob_camera.color = (0.0, 0.0, 0.0, 0.0)
ob_camera.display_type = 'WIRE'
ob_camera.lineart.crease_threshold = 0.0

# ---- collection membership
col_collection_1.objects.link(ob_beam)
col_collection_1.objects.link(ob_ship)
col_collection_1.objects.link(ob_astroid)
col_collection_1.objects.link(ob_lamp)
col_collection_1.objects.link(ob_camera)

# ---- scene / render settings (as saved in the file)
scene.camera = ob_camera
scene.frame_start = 1; scene.frame_end = 250; scene.frame_set(1)
scene.render.engine = 'BLENDER_EEVEE_NEXT'
scene.render.resolution_percentage = 50
scene.render.dither_intensity = 0.0
scene.cycles.use_denoising = False
scene.cycles.samples = 128
scene.cycles.sampling_pattern = 'TABULATED_SOBOL'
scene.cycles.light_sampling_threshold = 0.0
scene.cycles.use_adaptive_sampling = False
scene.cycles.use_light_tree = False
scene.cycles.blur_glossy = 0.0
scene.cycles.sample_clamp_indirect = 0.0
scene.view_settings.view_transform = 'Standard'
bpy.context.view_layer.update()
